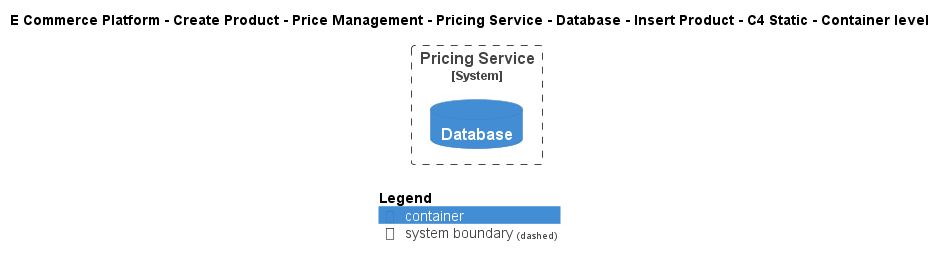

The diagram above was rendered by PlantUML. Its source (embedded in the PNG):
@startuml
!include ..\..\..\..\..\..\..\..\..\.c4s\C4_Container.puml

AddElementTag("c4interflow:lifecycle:new", $bgColor=green, $fontColor=#ffffff, $borderColor=green, $shadowing="False")
AddElementTag("c4interflow:lifecycle:changed", $bgColor=orange, $fontColor=#ffffff, $borderColor=orange, $shadowing="False")
AddElementTag("c4interflow:lifecycle:removed", $bgColor=red, $fontColor=#ffffff, $borderColor=red, $shadowing="False")

AddRelTag("c4interflow:lifecycle:new", $textColor=green, $lineColor=green)
AddRelTag("c4interflow:lifecycle:changed", $textColor=orange, $lineColor=orange)
AddRelTag("c4interflow:lifecycle:removed", $textColor=red, $lineColor=red)

SHOW_PERSON_PORTRAIT()
LAYOUT_TOP_DOWN()

skinparam linetype polyline

title E Commerce Platform - Create Product - Price Management - Pricing Service - Database - Insert Product - C4 Static - Container level


System_Boundary(ECommercePlatform.CreateProduct.PriceManagement.SoftwareSystems.PricingService, "Pricing Service") {
    ContainerDb(ECommercePlatform.CreateProduct.PriceManagement.SoftwareSystems.PricingService.Containers.Database, "Database", "", "")
}



SHOW_LEGEND()
@enduml